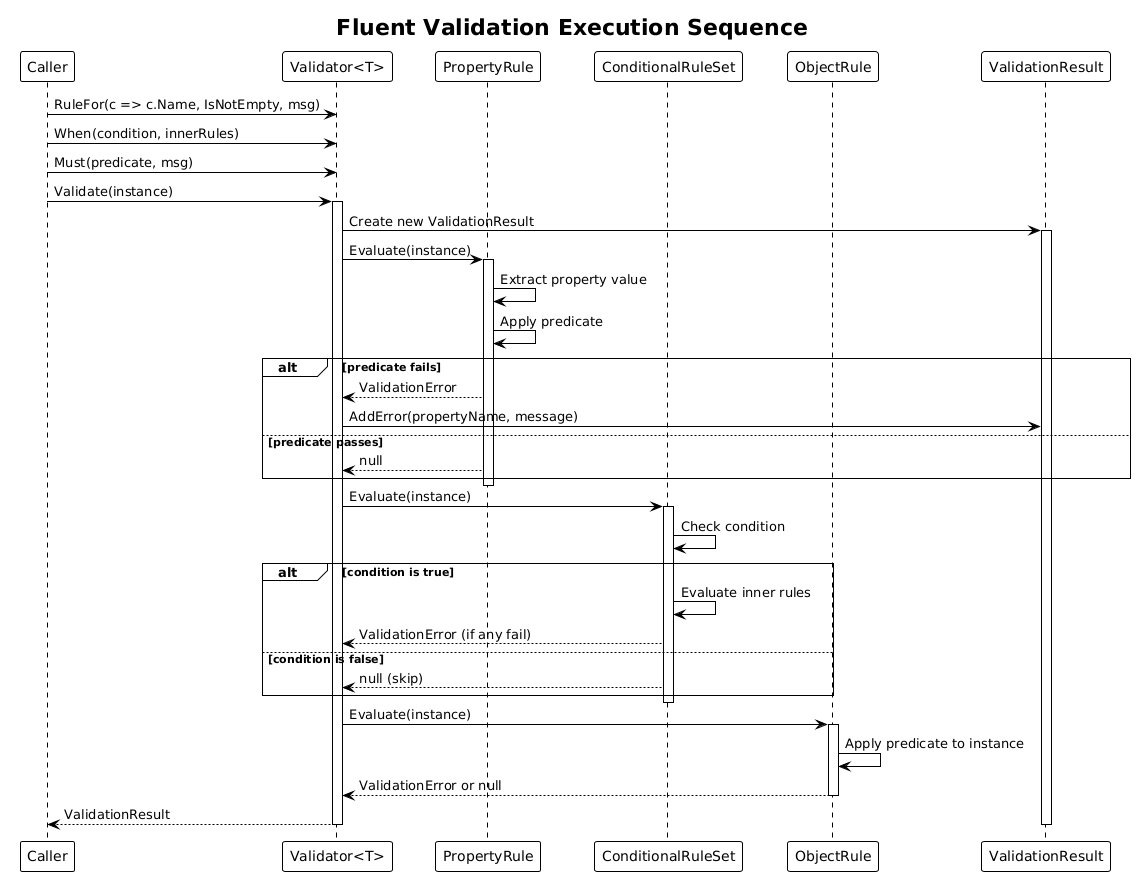

The diagram above was rendered by PlantUML. Its source (embedded in the PNG):
@startuml
!theme plain

title Fluent Validation Execution Sequence

participant "Caller" as caller
participant "Validator<T>" as validator
participant "PropertyRule" as propRule
participant "ConditionalRuleSet" as condRule
participant "ObjectRule" as objRule
participant "ValidationResult" as result

caller -> validator : RuleFor(c => c.Name, IsNotEmpty, msg)
caller -> validator : When(condition, innerRules)
caller -> validator : Must(predicate, msg)
caller -> validator : Validate(instance)
activate validator

validator -> result : Create new ValidationResult
activate result

validator -> propRule : Evaluate(instance)
activate propRule
propRule -> propRule : Extract property value
propRule -> propRule : Apply predicate
alt predicate fails
    propRule --> validator : ValidationError
    validator -> result : AddError(propertyName, message)
else predicate passes
    propRule --> validator : null
end
deactivate propRule

validator -> condRule : Evaluate(instance)
activate condRule
condRule -> condRule : Check condition
alt condition is true
    condRule -> condRule : Evaluate inner rules
    condRule --> validator : ValidationError (if any fail)
else condition is false
    condRule --> validator : null (skip)
end
deactivate condRule

validator -> objRule : Evaluate(instance)
activate objRule
objRule -> objRule : Apply predicate to instance
objRule --> validator : ValidationError or null
deactivate objRule

validator --> caller : ValidationResult
deactivate result
deactivate validator
@enduml